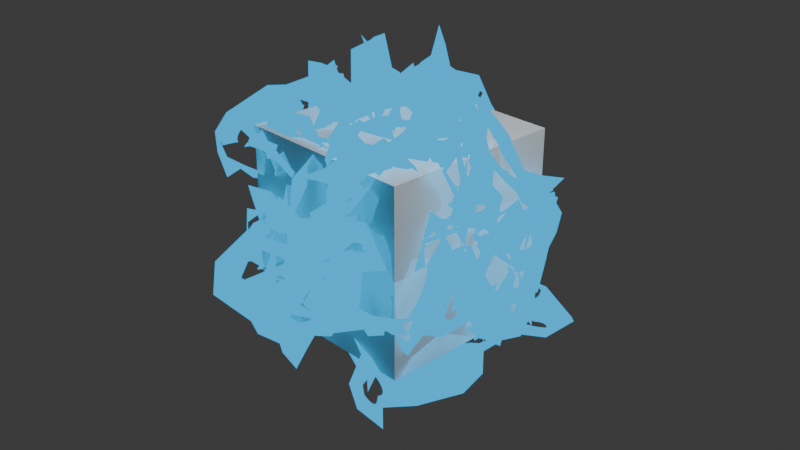 # Source: eletricity.blend  (saved by Blender 4.3.34; exported with 4.5.12 LTS)
import bpy
from mathutils import Matrix  # noqa: F401  (used for matrix-valued properties, if any)

bpy.ops.wm.read_factory_settings(use_empty=True)
scene = bpy.context.scene
scene.name = 'Scene'

# ---- collections
col_collection = bpy.data.collections.new('Collection'); scene.collection.children.link(col_collection)

# ---- materials (node trees are filled in below, after node groups)
mat_material = bpy.data.materials.new('Material')
mat_material.alpha_threshold = 0.0
mat_material.roughness = 0.5
mat_material.line_color = (0.0, 0.0, 0.0, 1.0)
mat_eletro = bpy.data.materials.new('eletro')
mat_eletro.alpha_threshold = 0.0
mat_eletro.use_backface_culling = True
mat_eletro.roughness = 0.5
mat_eletro.line_color = (0.0, 0.0, 0.0, 1.0)

# ---- node groups
ng_geometry_nodes = bpy.data.node_groups.new('Geometry Nodes', 'GeometryNodeTree')
_s = ng_geometry_nodes.interface.new_socket(name='Geometry', in_out='OUTPUT', socket_type='NodeSocketGeometry')
_s = ng_geometry_nodes.interface.new_socket(name='Geometry', in_out='INPUT', socket_type='NodeSocketGeometry')
ng_geometry_nodes.is_modifier = True
_N = ng_geometry_nodes.nodes; _L = ng_geometry_nodes.links
n0 = _N.new('NodeGroupInput'); n0.name = 'Group Input'; n0.location = (-340, 0)
n1 = _N.new('NodeGroupOutput'); n1.name = 'Group Output'; n1.location = (912, 21)
n2 = _N.new('GeometryNodeMeshToVolume'); n2.name = 'Mesh to Volume'; n2.location = (-115, 55)
n2.inputs[3].default_value = 32.0
n3 = _N.new('GeometryNodeVolumeToMesh'); n3.name = 'Volume to Mesh'; n3.location = (156, 48)
n4 = _N.new('GeometryNodeSetPosition'); n4.name = 'Set Position'; n4.location = (366, 99)
n5 = _N.new('ShaderNodeTexNoise'); n5.name = 'Noise Texture'; n5.location = (164, -117)
n5.noise_dimensions = '4D'
n5.normalize = False
n5.inputs[2].default_value = 2.0
n6 = _N.new('GeometryNodeInputSceneTime'); n6.name = 'Scene Time'; n6.location = (-400, -230)
n7 = _N.new('ShaderNodeMath'); n7.name = 'Math'; n7.location = (-229, -224)
n7.operation = 'MULTIPLY'
n7.inputs[1].default_value = 2.0
n8 = _N.new('ShaderNodeMath'); n8.name = 'Math.001'; n8.location = (-26, -212)
n8.operation = 'SNAP'
n8.inputs[1].default_value = 0.3
n9 = _N.new('GeometryNodeSetShadeSmooth'); n9.name = 'Set Shade Smooth'; n9.location = (552, 81)
n10 = _N.new('GeometryNodeSetMaterial'); n10.name = 'Set Material'; n10.location = (732, 71)
n10.inputs[2].default_value = mat_eletro
_L.new(n0.outputs[0], n2.inputs[0])
_L.new(n2.outputs[0], n3.inputs[0])
_L.new(n10.outputs[0], n1.inputs[0])
_L.new(n3.outputs[0], n4.inputs[0])
_L.new(n5.outputs[1], n4.inputs[3])
_L.new(n8.outputs[0], n5.inputs[1])
_L.new(n6.outputs[0], n7.inputs[0])
_L.new(n7.outputs[0], n8.inputs[0])
_L.new(n4.outputs[0], n9.inputs[0])
_L.new(n9.outputs[0], n10.inputs[0])
n1.is_active_output = True

# ---- material node trees
mat_material.use_nodes = True; mat_material.node_tree.nodes.clear()
_N = mat_material.node_tree.nodes; _L = mat_material.node_tree.links
n0 = _N.new('ShaderNodeOutputMaterial'); n0.name = 'Material Output'; n0.location = (300, 300)
n1 = _N.new('ShaderNodeBsdfPrincipled'); n1.name = 'Principled BSDF'; n1.location = (10, 300)
n1.inputs[3].default_value = 1.45
_L.new(n1.outputs[0], n0.inputs[0])
n0.is_active_output = True
mat_eletro.use_nodes = True; mat_eletro.node_tree.nodes.clear()
_N = mat_eletro.node_tree.nodes; _L = mat_eletro.node_tree.links
n0 = _N.new('ShaderNodeOutputMaterial'); n0.name = 'Material Output'; n0.location = (613, 279)
n1 = _N.new('ShaderNodeEmission'); n1.name = 'Emission'; n1.location = (9, 4)
n1.inputs[0].default_value = (0.003498, 0.5106, 1.0, 1.0)
n2 = _N.new('ShaderNodeBsdfTransparent'); n2.name = 'Transparent BSDF'; n2.location = (12, 133)
n3 = _N.new('ShaderNodeMixShader'); n3.name = 'Mix Shader'; n3.location = (425, 20)
n4 = _N.new('ShaderNodeLayerWeight'); n4.name = 'Layer Weight'; n4.location = (-28, 459)
n5 = _N.new('ShaderNodeValToRGB'); n5.name = 'Color Ramp'; n5.location = (162, 495)
while len(n5.color_ramp.elements) > 1: n5.color_ramp.elements.remove(n5.color_ramp.elements[-1])
n5.color_ramp.elements[0].position = 0.2545; n5.color_ramp.elements[0].color = (0.0, 0.0, 0.0, 1.0)
_e = n5.color_ramp.elements.new(0.2909); _e.color = (1.0, 1.0, 1.0, 1.0)
n6 = _N.new('ShaderNodeTexNoise'); n6.name = 'Noise Texture'; n6.location = (-520, 316)
n6.inputs[2].default_value = 4.0
n6.inputs[4].default_value = 0.0
n7 = _N.new('ShaderNodeValToRGB'); n7.name = 'Color Ramp.001'; n7.location = (-299, 301)
n7.color_ramp.interpolation = 'CONSTANT'
while len(n7.color_ramp.elements) > 1: n7.color_ramp.elements.remove(n7.color_ramp.elements[-1])
n7.color_ramp.elements[0].position = 0.0; n7.color_ramp.elements[0].color = (0.0, 0.0, 0.0, 1.0)
_e = n7.color_ramp.elements.new(0.464); _e.color = (1.0, 1.0, 1.0, 1.0)
_L.new(n1.outputs[0], n3.inputs[2])
_L.new(n2.outputs[0], n3.inputs[1])
_L.new(n4.outputs[0], n5.inputs[0])
_L.new(n6.outputs[0], n7.inputs[0])
_L.new(n5.outputs[0], n3.inputs[0])
_L.new(n3.outputs[0], n0.inputs[0])
n0.is_active_output = True

# ---- world
world_world = bpy.data.worlds.new('World'); scene.world = world_world
world_world.use_nodes = True; world_world.node_tree.nodes.clear()
_N = world_world.node_tree.nodes; _L = world_world.node_tree.links
n0 = _N.new('ShaderNodeOutputWorld'); n0.name = 'World Output'; n0.location = (300, 300)
n1 = _N.new('ShaderNodeBackground'); n1.name = 'Background'; n1.location = (10, 300)
n1.inputs[0].default_value = (0.05088, 0.05088, 0.05088, 1.0)
_L.new(n1.outputs[0], n0.inputs[0])
n0.is_active_output = True
world_world.color = (0.05088, 0.05088, 0.05088)
world_world.sun_shadow_jitter_overblur = 0.0

# ---- cameras
cam_camera = bpy.data.cameras.new('Camera')
cam_camera.clip_end = 100.0
cam_camera.ortho_scale = 7.314

# ---- lights
light_light = bpy.data.lights.new('Light', 'POINT')
light_light.energy = 1000.0
light_light.shadow_soft_size = 0.1

# ---- meshes
me_cube = bpy.data.meshes.new('Cube')
me_cube.from_pydata([(1.0, 1.0, 1.0), (1.0, 1.0, -1.0), (1.0, -1.0, 1.0), (1.0, -1.0, -1.0), (-1.0, 1.0, 1.0), (-1.0, 1.0, -1.0), (-1.0, -1.0, 1.0), (-1.0, -1.0, -1.0)], [], [(0, 4, 6, 2), (3, 2, 6, 7), (7, 6, 4, 5), (5, 1, 3, 7), (1, 0, 2, 3), (5, 4, 0, 1)])
_uv = me_cube.uv_layers.new(name='UVMap')
_uv.uv.foreach_set('vector', [0.625, 0.5, 0.875, 0.5, 0.875, 0.75, 0.625, 0.75, 0.375, 0.75, 0.625, 0.75, 0.625, 1.0, 0.375, 1.0, 0.375, 0.0, 0.625, 0.0, 0.625, 0.25, 0.375, 0.25, 0.125, 0.5, 0.375, 0.5, 0.375, 0.75, 0.125, 0.75, 0.375, 0.5, 0.625, 0.5, 0.625, 0.75, 0.375, 0.75, 0.375, 0.25, 0.625, 0.25, 0.625, 0.5, 0.375, 0.5])
me_cube.materials.append(mat_material)
me_cube.use_mirror_vertex_groups = False
me_cube.update()
me_cube_001 = bpy.data.meshes.new('Cube.001')
me_cube_001.from_pydata([(1.0, 1.0, 1.0), (1.0, 1.0, -1.0), (1.0, -1.0, 1.0), (1.0, -1.0, -1.0), (-1.0, 1.0, 1.0), (-1.0, 1.0, -1.0), (-1.0, -1.0, 1.0), (-1.0, -1.0, -1.0)], [], [(0, 4, 6, 2), (3, 2, 6, 7), (7, 6, 4, 5), (5, 1, 3, 7), (1, 0, 2, 3), (5, 4, 0, 1)])
_uv = me_cube_001.uv_layers.new(name='UVMap')
_uv.uv.foreach_set('vector', [0.625, 0.5, 0.875, 0.5, 0.875, 0.75, 0.625, 0.75, 0.375, 0.75, 0.625, 0.75, 0.625, 1.0, 0.375, 1.0, 0.375, 0.0, 0.625, 0.0, 0.625, 0.25, 0.375, 0.25, 0.125, 0.5, 0.375, 0.5, 0.375, 0.75, 0.125, 0.75, 0.375, 0.5, 0.625, 0.5, 0.625, 0.75, 0.375, 0.75, 0.375, 0.25, 0.625, 0.25, 0.625, 0.5, 0.375, 0.5])
me_cube_001.materials.append(mat_eletro)
me_cube_001.use_mirror_vertex_groups = False
me_cube_001.update()

# ---- objects
ob_cube = bpy.data.objects.new('Cube', me_cube)
ob_light = bpy.data.objects.new('Light', light_light)
ob_camera = bpy.data.objects.new('Camera', cam_camera)
ob_cube_001 = bpy.data.objects.new('Cube.001', me_cube_001)

# ---- transforms, parenting, visibility, modifiers, constraints
ob_cube.location = (0.0, 0.0, 0.0)
ob_cube.lock_rotations_4d = False
ob_cube.empty_display_type = 'ARROWS'
ob_cube.lineart.crease_threshold = 0.0
ob_light.location = (4.076, 1.005, 5.904)
ob_light.rotation_euler = (0.6503, 0.05522, 1.866)
ob_light.lock_rotations_4d = False
ob_light.empty_display_type = 'ARROWS'
ob_light.color = (0.0, 0.0, 0.0, 0.0)
ob_light.lineart.crease_threshold = 0.0
ob_camera.location = (7.359, -6.926, 4.958)
ob_camera.rotation_euler = (1.109, 0.0, 0.8149)
ob_camera.lock_rotations_4d = False
ob_camera.empty_display_type = 'ARROWS'
ob_camera.color = (0.0, 0.0, 0.0, 0.0)
ob_camera.display_type = 'WIRE'
ob_camera.lineart.crease_threshold = 0.0
ob_cube_001.location = (0.0, 0.0, 0.0)
ob_cube_001.lock_rotations_4d = False
ob_cube_001.empty_display_type = 'ARROWS'
ob_cube_001.visible_shadow = False
ob_cube_001.lineart.crease_threshold = 0.0
_m = ob_cube_001.modifiers.new('GeometryNodes', 'NODES')
_m.node_group = ng_geometry_nodes

# ---- collection membership
col_collection.objects.link(ob_cube)
col_collection.objects.link(ob_light)
col_collection.objects.link(ob_camera)
col_collection.objects.link(ob_cube_001)

# ---- scene / render settings (as saved in the file)
scene.camera = ob_camera
scene.frame_start = 1; scene.frame_end = 250; scene.frame_set(200)
scene.render.engine = 'BLENDER_EEVEE_NEXT'
bpy.context.view_layer.update()
